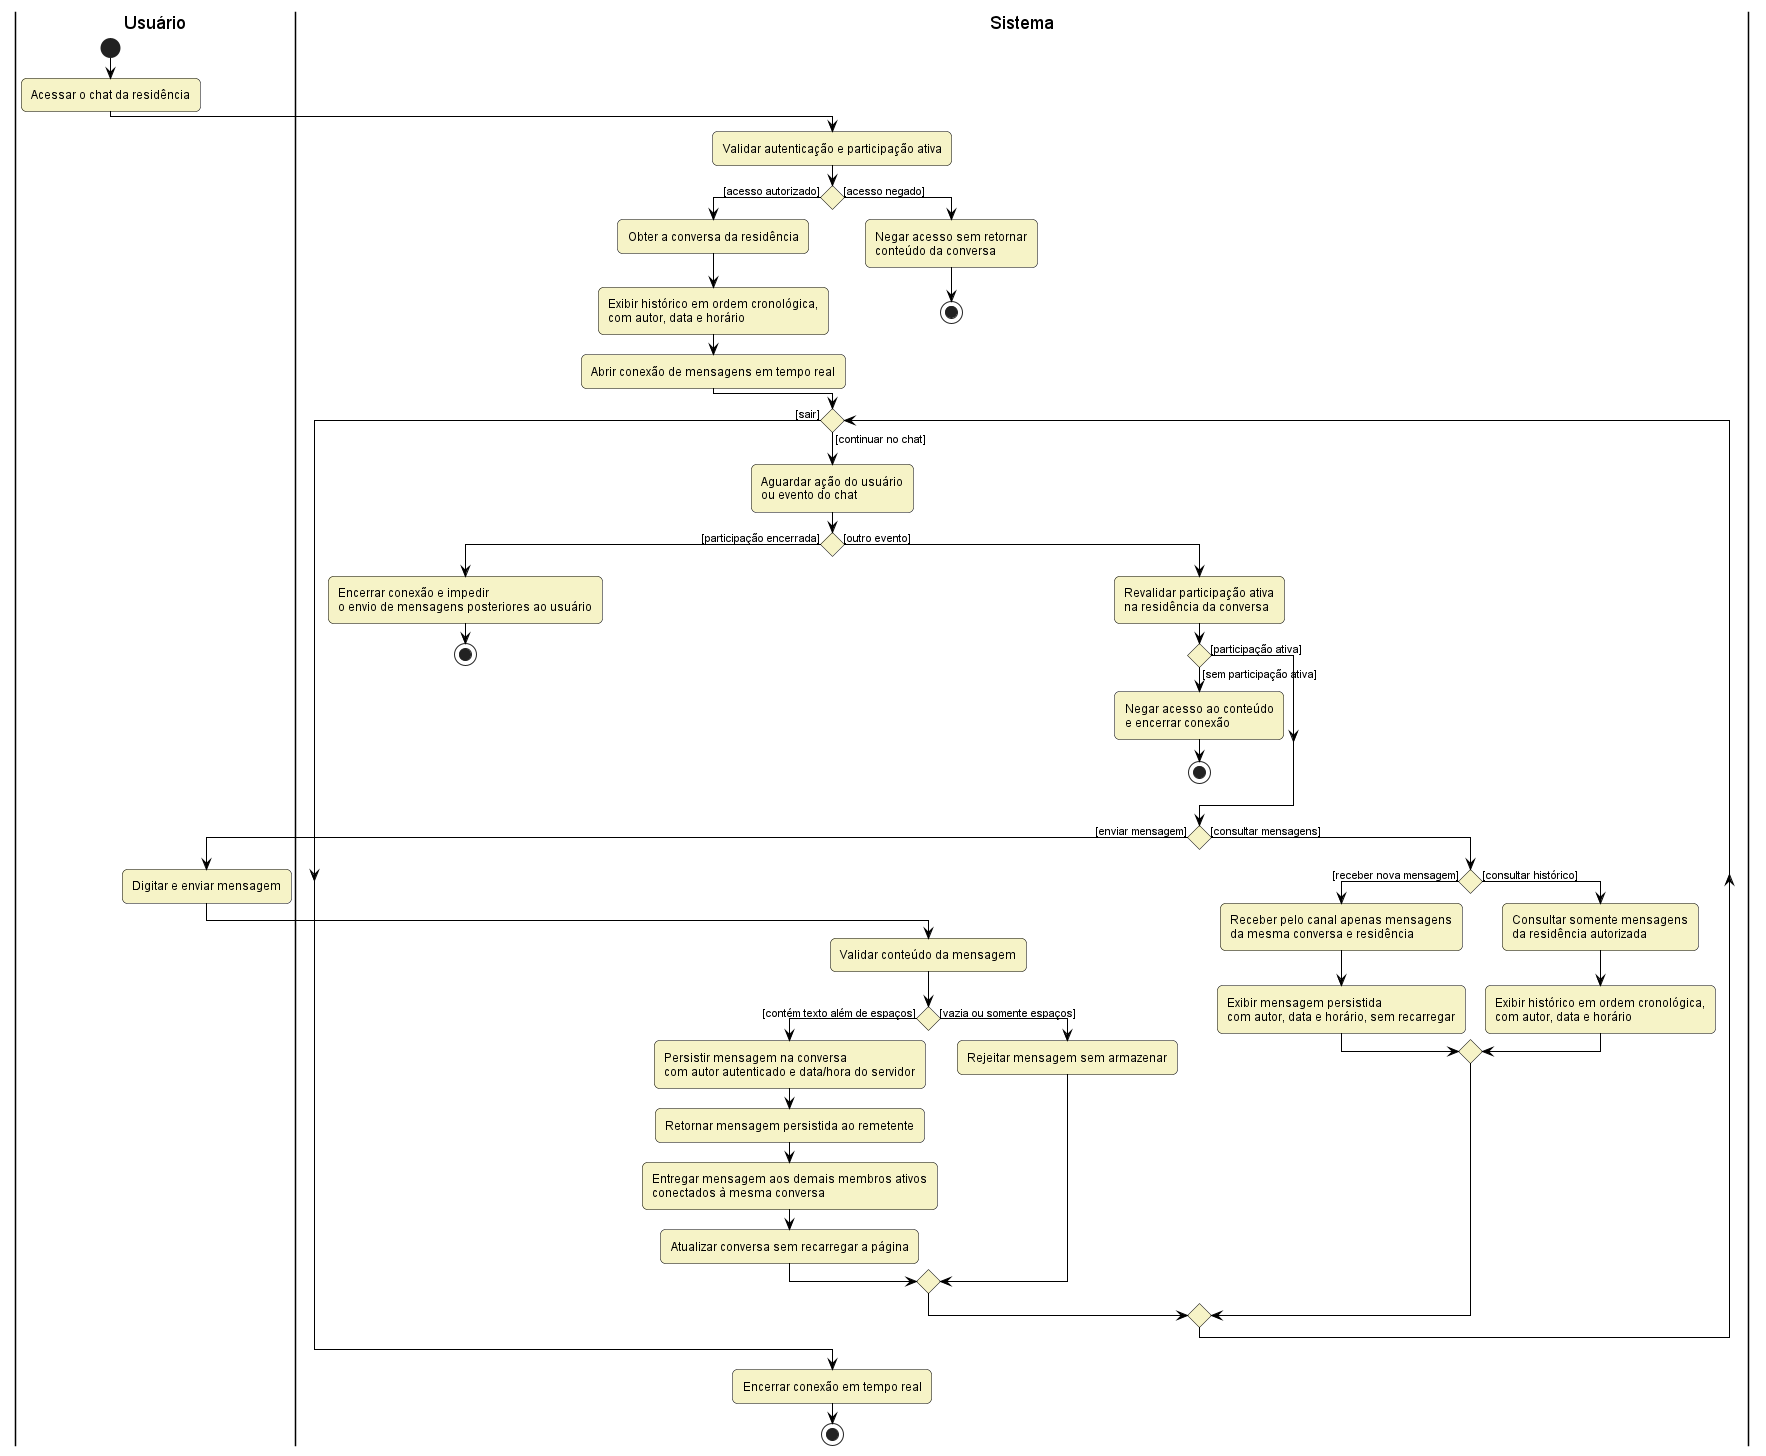

The diagram above was rendered by PlantUML. Its source (embedded in the PNG):
@startuml group-chat
!include style.puml
' Fonte: openspec/changes/implement-house-collaboration/specs/group-chat/spec.md

|Usuário|
start
:Acessar o chat da residência;

|Sistema|
:Validar autenticação e participação ativa;
if () then ([acesso autorizado])
  :Obter a conversa da residência;
  :Exibir histórico em ordem cronológica,
com autor, data e horário;
  :Abrir conexão de mensagens em tempo real;
else ([acesso negado])
  :Negar acesso sem retornar
conteúdo da conversa;
  stop
endif

|Sistema|
while () is ([continuar no chat])
  :Aguardar ação do usuário
ou evento do chat;
  if () then ([participação encerrada])
    :Encerrar conexão e impedir
o envio de mensagens posteriores ao usuário;
    stop
  else ([outro evento])
    :Revalidar participação ativa
na residência da conversa;
    if () then ([participação ativa])
    else ([sem participação ativa])
      :Negar acesso ao conteúdo
e encerrar conexão;
      stop
    endif

    if () then ([enviar mensagem])
      |Usuário|
      :Digitar e enviar mensagem;
      |Sistema|
      :Validar conteúdo da mensagem;
      if () then ([contém texto além de espaços])
        :Persistir mensagem na conversa
com autor autenticado e data/hora do servidor;
        :Retornar mensagem persistida ao remetente;
        :Entregar mensagem aos demais membros ativos
conectados à mesma conversa;
        :Atualizar conversa sem recarregar a página;
      else ([vazia ou somente espaços])
        :Rejeitar mensagem sem armazenar;
      endif
    else ([consultar mensagens])
      if () then ([receber nova mensagem])
      |Sistema|
      :Receber pelo canal apenas mensagens
da mesma conversa e residência;
      :Exibir mensagem persistida
com autor, data e horário, sem recarregar;
      else ([consultar histórico])
      |Sistema|
      :Consultar somente mensagens
da residência autorizada;
      :Exibir histórico em ordem cronológica,
com autor, data e horário;
      endif
    endif
  endif

  |Sistema|
endwhile ([sair])

|Sistema|
:Encerrar conexão em tempo real;
stop
@enduml